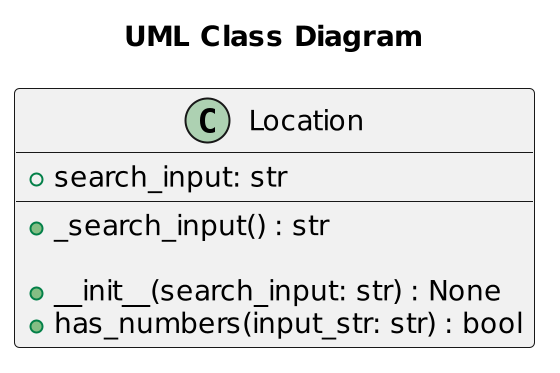

The diagram above was rendered by PlantUML. Its source (embedded in the PNG):
@startuml
scale 2
title "UML Class Diagram"
class Location {
    +_search_input() : str

    +__init__(search_input: str) : None
    +search_input: str
    +has_numbers(input_str: str) : bool
}
@enduml